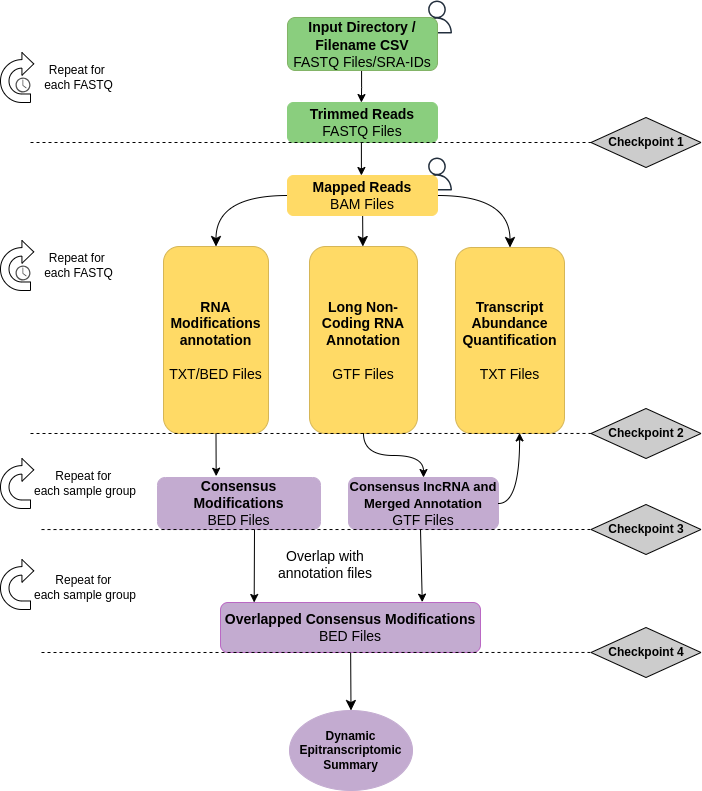

The diagram above was exported from draw.io. Its source (the exported page's mxGraphModel, read from the mxfile embedded in the PNG):
<mxGraphModel dx="1390" dy="843" grid="1" gridSize="10" guides="1" tooltips="1" connect="1" arrows="1" fold="1" page="1" pageScale="1" pageWidth="850" pageHeight="1100" math="0" shadow="0">
  <root>
    <mxCell id="0" />
    <mxCell id="1" parent="0" />
    <mxCell id="UKxbqOAMmoSUFLgPgFPa-1" value="" style="sketch=0;outlineConnect=0;fontColor=#232F3E;gradientColor=none;fillColor=#232F3D;strokeColor=none;dashed=0;verticalLabelPosition=bottom;verticalAlign=top;align=center;html=1;fontSize=12;fontStyle=0;aspect=fixed;pointerEvents=1;shape=mxgraph.aws4.user;" parent="1" vertex="1">
      <mxGeometry x="500" y="217" width="33" height="33" as="geometry" />
    </mxCell>
    <mxCell id="UKxbqOAMmoSUFLgPgFPa-2" value="" style="sketch=0;outlineConnect=0;fontColor=#232F3E;gradientColor=none;fillColor=#232F3D;strokeColor=none;dashed=0;verticalLabelPosition=bottom;verticalAlign=top;align=center;html=1;fontSize=12;fontStyle=0;aspect=fixed;pointerEvents=1;shape=mxgraph.aws4.user;" parent="1" vertex="1">
      <mxGeometry x="500" y="60" width="33" height="33" as="geometry" />
    </mxCell>
    <mxCell id="UKxbqOAMmoSUFLgPgFPa-3" style="edgeStyle=orthogonalEdgeStyle;rounded=0;orthogonalLoop=1;jettySize=auto;html=1;entryX=0.5;entryY=0;entryDx=0;entryDy=0;exitX=0.511;exitY=0.999;exitDx=0;exitDy=0;exitPerimeter=0;" parent="1" edge="1">
      <mxGeometry relative="1" as="geometry">
        <mxPoint x="440.9" y="162.03999999999996" as="targetPoint" />
        <mxPoint x="441.04999999999995" y="121.99700000000001" as="sourcePoint" />
        <Array as="points">
          <mxPoint x="441" y="147" />
          <mxPoint x="441" y="147" />
        </Array>
      </mxGeometry>
    </mxCell>
    <mxCell id="UKxbqOAMmoSUFLgPgFPa-4" value="&lt;b&gt;&lt;font&gt;&lt;span style=&quot;font-size: 14px;&quot;&gt;Input Directory / Filename CSV&lt;/span&gt;&lt;/font&gt;&lt;/b&gt;&lt;div style=&quot;font-size: 14px;&quot;&gt;&lt;font style=&quot;font-size: 14px;&quot;&gt;FASTQ Files/SRA-IDs&lt;/font&gt;&lt;/div&gt;" style="text;align=center;html=1;verticalAlign=middle;whiteSpace=wrap;rounded=1;fillColor=#8ace7e;strokeColor=#82b366;fontSize=15;glass=0;" parent="1" vertex="1">
      <mxGeometry x="367" y="77" width="150" height="53" as="geometry" />
    </mxCell>
    <mxCell id="UKxbqOAMmoSUFLgPgFPa-5" style="edgeStyle=orthogonalEdgeStyle;rounded=0;orthogonalLoop=1;jettySize=auto;html=1;" parent="1" edge="1">
      <mxGeometry relative="1" as="geometry">
        <mxPoint x="440.9" y="202" as="sourcePoint" />
        <mxPoint x="440.9" y="235" as="targetPoint" />
      </mxGeometry>
    </mxCell>
    <mxCell id="UKxbqOAMmoSUFLgPgFPa-6" value="&lt;b&gt;Trimmed Reads&lt;/b&gt;&lt;div style=&quot;font-size: 14px;&quot;&gt;FASTQ Files&lt;/div&gt;" style="text;strokeColor=#8ACE7E;align=center;fillColor=#8ACE7E;html=1;verticalAlign=middle;whiteSpace=wrap;rounded=1;fontSize=14;glass=0;" parent="1" vertex="1">
      <mxGeometry x="367" y="162" width="150" height="40" as="geometry" />
    </mxCell>
    <mxCell id="UKxbqOAMmoSUFLgPgFPa-7" value="" style="edgeStyle=none;curved=1;rounded=0;orthogonalLoop=1;jettySize=auto;html=1;fontSize=12;startSize=8;endSize=8;" parent="1" source="UKxbqOAMmoSUFLgPgFPa-10" target="UKxbqOAMmoSUFLgPgFPa-12" edge="1">
      <mxGeometry relative="1" as="geometry" />
    </mxCell>
    <mxCell id="UKxbqOAMmoSUFLgPgFPa-8" style="edgeStyle=orthogonalEdgeStyle;curved=1;rounded=0;orthogonalLoop=1;jettySize=auto;html=1;exitX=1;exitY=0.5;exitDx=0;exitDy=0;fontSize=12;startSize=8;endSize=8;entryX=0.5;entryY=0;entryDx=0;entryDy=0;" parent="1" source="UKxbqOAMmoSUFLgPgFPa-10" target="UKxbqOAMmoSUFLgPgFPa-13" edge="1">
      <mxGeometry relative="1" as="geometry">
        <mxPoint x="600" y="297" as="targetPoint" />
      </mxGeometry>
    </mxCell>
    <mxCell id="UKxbqOAMmoSUFLgPgFPa-9" style="edgeStyle=orthogonalEdgeStyle;curved=1;rounded=0;orthogonalLoop=1;jettySize=auto;html=1;exitX=0;exitY=0.5;exitDx=0;exitDy=0;entryX=0.5;entryY=0;entryDx=0;entryDy=0;fontSize=12;startSize=8;endSize=8;" parent="1" source="UKxbqOAMmoSUFLgPgFPa-10" target="UKxbqOAMmoSUFLgPgFPa-11" edge="1">
      <mxGeometry relative="1" as="geometry" />
    </mxCell>
    <mxCell id="UKxbqOAMmoSUFLgPgFPa-10" value="&lt;b&gt;Mapped Reads&lt;/b&gt;&lt;div style=&quot;font-size: 14px;&quot;&gt;BAM Files&lt;/div&gt;" style="text;strokeColor=#FFDA66;align=center;fillColor=#FFDA66;html=1;verticalAlign=middle;whiteSpace=wrap;rounded=1;fontSize=14;glass=0;" parent="1" vertex="1">
      <mxGeometry x="367" y="235" width="150" height="40" as="geometry" />
    </mxCell>
    <mxCell id="UKxbqOAMmoSUFLgPgFPa-11" value="&lt;b&gt;RNA Modifications annotation&lt;/b&gt;&lt;br&gt;&lt;div&gt;&lt;b&gt;&lt;br&gt;&lt;/b&gt;&lt;/div&gt;&lt;div&gt;TXT/BED Files&lt;/div&gt;" style="text;strokeColor=#d6b656;align=center;fillColor=#ffda66;html=1;verticalAlign=middle;whiteSpace=wrap;rounded=1;fontSize=14;glass=0;" parent="1" vertex="1">
      <mxGeometry x="243" y="306" width="105" height="187" as="geometry" />
    </mxCell>
    <mxCell id="UKxbqOAMmoSUFLgPgFPa-12" value="&lt;b&gt;Long Non-Coding RNA Annotation&lt;/b&gt;&lt;div&gt;&lt;b&gt;&lt;br&gt;&lt;/b&gt;&lt;div&gt;GTF Files&lt;/div&gt;&lt;/div&gt;" style="text;strokeColor=#d6b656;align=center;fillColor=#ffda66;html=1;verticalAlign=middle;whiteSpace=wrap;rounded=1;fontSize=14;glass=0;" parent="1" vertex="1">
      <mxGeometry x="389" y="306" width="108" height="187" as="geometry" />
    </mxCell>
    <mxCell id="UKxbqOAMmoSUFLgPgFPa-13" value="&lt;b&gt;Transcript Abundance&lt;/b&gt;&lt;div&gt;&lt;b&gt;Quantification&lt;/b&gt;&lt;/div&gt;&lt;div&gt;&lt;b&gt;&lt;br&gt;&lt;/b&gt;&lt;/div&gt;&lt;div&gt;TXT Files&lt;/div&gt;" style="text;strokeColor=#d6b656;align=center;fillColor=#ffda66;html=1;verticalAlign=middle;whiteSpace=wrap;rounded=1;fontSize=14;glass=0;" parent="1" vertex="1">
      <mxGeometry x="535" y="307" width="109" height="186" as="geometry" />
    </mxCell>
    <mxCell id="UKxbqOAMmoSUFLgPgFPa-14" value="&lt;font style=&quot;font-size: 14px;&quot;&gt;Overlap with annotation files&lt;/font&gt;" style="text;strokeColor=none;align=center;fillColor=none;html=1;verticalAlign=middle;whiteSpace=wrap;rounded=0;fontSize=12;" parent="1" vertex="1">
      <mxGeometry x="340" y="609" width="130" height="30" as="geometry" />
    </mxCell>
    <mxCell id="UKxbqOAMmoSUFLgPgFPa-15" value="Repeat for&amp;nbsp;&lt;div style=&quot;font-size: 12px;&quot;&gt;each FASTQ&lt;/div&gt;" style="text;strokeColor=none;align=center;fillColor=none;html=1;verticalAlign=middle;whiteSpace=wrap;rounded=0;fontSize=12;" parent="1" vertex="1">
      <mxGeometry x="110" y="122" width="97" height="30" as="geometry" />
    </mxCell>
    <mxCell id="UKxbqOAMmoSUFLgPgFPa-17" value="&lt;font style=&quot;font-size: 13px;&quot;&gt;&lt;b style=&quot;&quot;&gt;Consensus lncRNA and Merged Annotation&lt;/b&gt;&lt;br&gt;&lt;/font&gt;&lt;div&gt;&lt;font style=&quot;font-size: 14px;&quot;&gt;GTF Files&lt;/font&gt;&lt;/div&gt;" style="text;strokeColor=#C3ABD0;align=center;fillColor=#C3ABD0;html=1;verticalAlign=middle;whiteSpace=wrap;rounded=1;fontSize=14;glass=0;" parent="1" vertex="1">
      <mxGeometry x="428" y="537" width="150" height="52" as="geometry" />
    </mxCell>
    <mxCell id="UKxbqOAMmoSUFLgPgFPa-18" value="&lt;b&gt;Consensus Modifications&lt;/b&gt;&lt;div&gt;&lt;span style=&quot;background-color: initial;&quot;&gt;BED Files&lt;/span&gt;&lt;/div&gt;" style="text;strokeColor=#C3ABD0;align=center;fillColor=#C3ABD0;html=1;verticalAlign=middle;whiteSpace=wrap;rounded=1;fontSize=14;glass=0;" parent="1" vertex="1">
      <mxGeometry x="237" y="537" width="163" height="52" as="geometry" />
    </mxCell>
    <mxCell id="UKxbqOAMmoSUFLgPgFPa-19" value="" style="endArrow=classic;html=1;rounded=0;entryX=0.5;entryY=0;entryDx=0;entryDy=0;exitX=0.5;exitY=1;exitDx=0;exitDy=0;edgeStyle=orthogonalEdgeStyle;curved=1;" parent="1" source="UKxbqOAMmoSUFLgPgFPa-12" target="UKxbqOAMmoSUFLgPgFPa-17" edge="1">
      <mxGeometry width="50" height="50" relative="1" as="geometry">
        <mxPoint x="440" y="499" as="sourcePoint" />
        <mxPoint x="444" y="544" as="targetPoint" />
      </mxGeometry>
    </mxCell>
    <mxCell id="UKxbqOAMmoSUFLgPgFPa-20" value="" style="endArrow=classic;html=1;rounded=0;entryX=0.36;entryY=-0.025;entryDx=0;entryDy=0;entryPerimeter=0;exitX=0.5;exitY=1;exitDx=0;exitDy=0;" parent="1" source="UKxbqOAMmoSUFLgPgFPa-11" target="UKxbqOAMmoSUFLgPgFPa-18" edge="1">
      <mxGeometry width="50" height="50" relative="1" as="geometry">
        <mxPoint x="297" y="504" as="sourcePoint" />
        <mxPoint x="297" y="537" as="targetPoint" />
      </mxGeometry>
    </mxCell>
    <mxCell id="UKxbqOAMmoSUFLgPgFPa-21" value="" style="edgeStyle=none;curved=1;rounded=0;orthogonalLoop=1;jettySize=auto;html=1;fontSize=12;startSize=8;endSize=8;entryX=0.5;entryY=0;entryDx=0;entryDy=0;" parent="1" source="UKxbqOAMmoSUFLgPgFPa-22" edge="1" target="UKxbqOAMmoSUFLgPgFPa-36">
      <mxGeometry relative="1" as="geometry">
        <mxPoint x="402" y="770" as="targetPoint" />
      </mxGeometry>
    </mxCell>
    <mxCell id="UKxbqOAMmoSUFLgPgFPa-22" value="&lt;b&gt;Overlapped Consensus Modifications&lt;/b&gt;&lt;br&gt;&lt;div style=&quot;font-size: 14px;&quot;&gt;BED Files&lt;/div&gt;" style="text;strokeColor=#ba68c4;align=center;fillColor=#C3ABD0;html=1;verticalAlign=middle;whiteSpace=wrap;rounded=1;fontSize=14;glass=0;" parent="1" vertex="1">
      <mxGeometry x="300" y="662" width="260" height="50" as="geometry" />
    </mxCell>
    <mxCell id="UKxbqOAMmoSUFLgPgFPa-23" value="" style="endArrow=classic;html=1;rounded=0;entryX=0;entryY=0;entryDx=0;entryDy=0;" parent="1" edge="1">
      <mxGeometry width="50" height="50" relative="1" as="geometry">
        <mxPoint x="334" y="589" as="sourcePoint" />
        <mxPoint x="333.68" y="662" as="targetPoint" />
      </mxGeometry>
    </mxCell>
    <mxCell id="UKxbqOAMmoSUFLgPgFPa-25" value="" style="endArrow=none;dashed=1;html=1;rounded=0;entryX=1;entryY=1;entryDx=0;entryDy=0;" parent="1" edge="1">
      <mxGeometry width="50" height="50" relative="1" as="geometry">
        <mxPoint x="110" y="202" as="sourcePoint" />
        <mxPoint x="770.5" y="202" as="targetPoint" />
      </mxGeometry>
    </mxCell>
    <mxCell id="UKxbqOAMmoSUFLgPgFPa-26" value="" style="html=1;shadow=0;dashed=0;align=center;verticalAlign=middle;shape=mxgraph.arrows2.uTurnArrow;dy=4.26;arrowHead=22.78;dx2=11.83;rounded=0;" parent="1" vertex="1">
      <mxGeometry x="80" y="112" width="30" height="50" as="geometry" />
    </mxCell>
    <mxCell id="UKxbqOAMmoSUFLgPgFPa-27" value="" style="endArrow=none;dashed=1;html=1;rounded=0;" parent="1" edge="1">
      <mxGeometry width="50" height="50" relative="1" as="geometry">
        <mxPoint x="110" y="493" as="sourcePoint" />
        <mxPoint x="737" y="492.95000000000005" as="targetPoint" />
      </mxGeometry>
    </mxCell>
    <mxCell id="UKxbqOAMmoSUFLgPgFPa-28" value="" style="endArrow=none;dashed=1;html=1;rounded=0;" parent="1" edge="1">
      <mxGeometry width="50" height="50" relative="1" as="geometry">
        <mxPoint x="121" y="589.05" as="sourcePoint" />
        <mxPoint x="748" y="589" as="targetPoint" />
      </mxGeometry>
    </mxCell>
    <mxCell id="UKxbqOAMmoSUFLgPgFPa-29" value="" style="endArrow=none;dashed=1;html=1;rounded=0;" parent="1" edge="1">
      <mxGeometry width="50" height="50" relative="1" as="geometry">
        <mxPoint x="121" y="712" as="sourcePoint" />
        <mxPoint x="748" y="711.95" as="targetPoint" />
      </mxGeometry>
    </mxCell>
    <mxCell id="UKxbqOAMmoSUFLgPgFPa-30" value="Repeat for&amp;nbsp;&lt;div style=&quot;font-size: 12px;&quot;&gt;each FASTQ&lt;/div&gt;" style="text;strokeColor=none;align=center;fillColor=none;html=1;verticalAlign=middle;whiteSpace=wrap;rounded=0;fontSize=12;" parent="1" vertex="1">
      <mxGeometry x="110" y="310" width="97" height="30" as="geometry" />
    </mxCell>
    <mxCell id="UKxbqOAMmoSUFLgPgFPa-31" value="" style="html=1;shadow=0;dashed=0;align=center;verticalAlign=middle;shape=mxgraph.arrows2.uTurnArrow;dy=4.26;arrowHead=22.78;dx2=11.83;rounded=0;" parent="1" vertex="1">
      <mxGeometry x="80" y="300" width="30" height="50" as="geometry" />
    </mxCell>
    <mxCell id="UKxbqOAMmoSUFLgPgFPa-32" value="Repeat for&amp;nbsp;&lt;div style=&quot;font-size: 12px;&quot;&gt;each sample group&lt;/div&gt;" style="text;strokeColor=none;align=center;fillColor=none;html=1;verticalAlign=middle;whiteSpace=wrap;rounded=0;fontSize=12;" parent="1" vertex="1">
      <mxGeometry x="110" y="528" width="110" height="30" as="geometry" />
    </mxCell>
    <mxCell id="UKxbqOAMmoSUFLgPgFPa-33" value="" style="html=1;shadow=0;dashed=0;align=center;verticalAlign=middle;shape=mxgraph.arrows2.uTurnArrow;dy=4.26;arrowHead=22.78;dx2=11.83;rounded=0;" parent="1" vertex="1">
      <mxGeometry x="80" y="518" width="30" height="50" as="geometry" />
    </mxCell>
    <mxCell id="UKxbqOAMmoSUFLgPgFPa-34" value="Repeat for&amp;nbsp;&lt;div style=&quot;font-size: 12px;&quot;&gt;each sample group&lt;/div&gt;" style="text;strokeColor=none;align=center;fillColor=none;html=1;verticalAlign=middle;whiteSpace=wrap;rounded=0;fontSize=12;" parent="1" vertex="1">
      <mxGeometry x="110" y="632" width="110" height="30" as="geometry" />
    </mxCell>
    <mxCell id="UKxbqOAMmoSUFLgPgFPa-35" value="" style="html=1;shadow=0;dashed=0;align=center;verticalAlign=middle;shape=mxgraph.arrows2.uTurnArrow;dy=4.26;arrowHead=22.78;dx2=11.83;rounded=0;" parent="1" vertex="1">
      <mxGeometry x="80" y="619" width="30" height="50" as="geometry" />
    </mxCell>
    <mxCell id="UKxbqOAMmoSUFLgPgFPa-36" value="&lt;b&gt;Dynamic Epitranscriptomic Summary&lt;/b&gt;" style="ellipse;whiteSpace=wrap;html=1;fillColor=#C3ABD0;strokeColor=#C3ABD0;" parent="1" vertex="1">
      <mxGeometry x="369" y="770" width="123" height="80" as="geometry" />
    </mxCell>
    <mxCell id="UKxbqOAMmoSUFLgPgFPa-37" value="&lt;b&gt;Checkpoint 4&lt;/b&gt;" style="rhombus;whiteSpace=wrap;html=1;fillColor=#CCCCCC;" parent="1" vertex="1">
      <mxGeometry x="670.5" y="687" width="110" height="50" as="geometry" />
    </mxCell>
    <mxCell id="UKxbqOAMmoSUFLgPgFPa-38" value="&lt;b&gt;Checkpoint 3&lt;/b&gt;" style="rhombus;whiteSpace=wrap;html=1;fillColor=#CCCCCC;" parent="1" vertex="1">
      <mxGeometry x="670.5" y="564" width="110" height="50" as="geometry" />
    </mxCell>
    <mxCell id="UKxbqOAMmoSUFLgPgFPa-39" value="&lt;b&gt;Checkpoint 2&lt;/b&gt;" style="rhombus;whiteSpace=wrap;html=1;fillColor=#CCCCCC;" parent="1" vertex="1">
      <mxGeometry x="670.5" y="468" width="110" height="50" as="geometry" />
    </mxCell>
    <mxCell id="UKxbqOAMmoSUFLgPgFPa-40" value="&lt;b&gt;Checkpoint 1&lt;/b&gt;" style="rhombus;whiteSpace=wrap;html=1;fillColor=#CCCCCC;" parent="1" vertex="1">
      <mxGeometry x="670.5" y="177" width="110" height="50" as="geometry" />
    </mxCell>
    <mxCell id="UKxbqOAMmoSUFLgPgFPa-41" value="" style="sketch=0;pointerEvents=1;shadow=0;dashed=0;html=1;strokeColor=none;fillColor=#505050;labelPosition=center;verticalLabelPosition=bottom;verticalAlign=top;outlineConnect=0;align=center;shape=mxgraph.office.concepts.clock;" parent="1" vertex="1">
      <mxGeometry x="95" y="325" width="15" height="15" as="geometry" />
    </mxCell>
    <mxCell id="UKxbqOAMmoSUFLgPgFPa-44" value="" style="sketch=0;pointerEvents=1;shadow=0;dashed=0;html=1;strokeColor=none;fillColor=#505050;labelPosition=center;verticalLabelPosition=bottom;verticalAlign=top;outlineConnect=0;align=center;shape=mxgraph.office.concepts.clock;" parent="1" vertex="1">
      <mxGeometry x="95" y="137" width="15" height="15" as="geometry" />
    </mxCell>
    <mxCell id="PLN_4kc0hWKNAcBAUCT8-4" value="" style="endArrow=classic;html=1;rounded=0;exitX=0.455;exitY=0.993;exitDx=0;exitDy=0;exitPerimeter=0;entryX=0.776;entryY=-0.007;entryDx=0;entryDy=0;entryPerimeter=0;" edge="1" parent="1" target="UKxbqOAMmoSUFLgPgFPa-22">
      <mxGeometry width="50" height="50" relative="1" as="geometry">
        <mxPoint x="499.99500000000006" y="588.636" as="sourcePoint" />
        <mxPoint x="520.6700000000001" y="662" as="targetPoint" />
      </mxGeometry>
    </mxCell>
    <mxCell id="PLN_4kc0hWKNAcBAUCT8-5" style="edgeStyle=orthogonalEdgeStyle;curved=1;rounded=0;orthogonalLoop=1;jettySize=auto;html=1;exitX=1;exitY=0.5;exitDx=0;exitDy=0;entryX=0.588;entryY=0.997;entryDx=0;entryDy=0;entryPerimeter=0;" edge="1" parent="1" source="UKxbqOAMmoSUFLgPgFPa-17" target="UKxbqOAMmoSUFLgPgFPa-13">
      <mxGeometry relative="1" as="geometry" />
    </mxCell>
  </root>
</mxGraphModel>